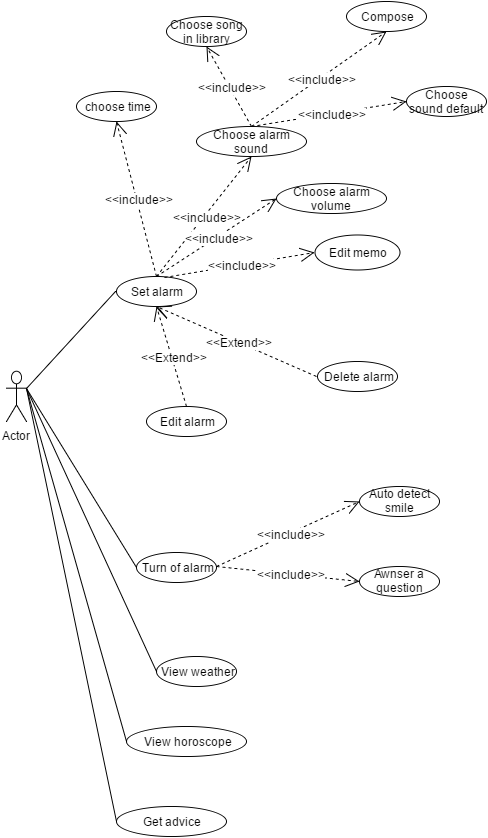

The diagram above was exported from draw.io. Its source (the exported page's mxGraphModel, read from the mxfile embedded in the PNG):
<mxGraphModel dx="538" dy="395" grid="1" gridSize="10" guides="1" tooltips="1" connect="1" arrows="1" fold="1" page="1" pageScale="1" pageWidth="826" pageHeight="1169" background="#ffffff" math="0">
  <root>
    <mxCell id="0" />
    <mxCell id="1" parent="0" />
    <mxCell id="2" value="Actor" style="shape=umlActor;verticalLabelPosition=bottom;labelBackgroundColor=#ffffff;verticalAlign=top;html=1;" vertex="1" parent="1">
      <mxGeometry x="20" y="485" width="20" height="50" as="geometry" />
    </mxCell>
    <mxCell id="3" value="Set alarm" style="ellipse;whiteSpace=wrap;html=1;" vertex="1" parent="1">
      <mxGeometry x="130" y="390" width="80" height="30" as="geometry" />
    </mxCell>
    <mxCell id="6" value="" style="endArrow=none;html=1;exitX=1;exitY=0.3333333333333333;exitPerimeter=0;" edge="1" parent="1" source="2">
      <mxGeometry width="50" height="50" relative="1" as="geometry">
        <mxPoint x="40" y="405" as="sourcePoint" />
        <mxPoint x="129" y="405" as="targetPoint" />
      </mxGeometry>
    </mxCell>
    <mxCell id="11" value="choose time" style="ellipse;whiteSpace=wrap;html=1;" vertex="1" parent="1">
      <mxGeometry x="90" y="205" width="80" height="30" as="geometry" />
    </mxCell>
    <mxCell id="12" value="Choose alarm sound" style="ellipse;whiteSpace=wrap;html=1;" vertex="1" parent="1">
      <mxGeometry x="210" y="240" width="110" height="30" as="geometry" />
    </mxCell>
    <mxCell id="15" value="Choose alarm volume" style="ellipse;whiteSpace=wrap;html=1;" vertex="1" parent="1">
      <mxGeometry x="290" y="297" width="110" height="30" as="geometry" />
    </mxCell>
    <mxCell id="19" value="Edit memo" style="ellipse;whiteSpace=wrap;html=1;" vertex="1" parent="1">
      <mxGeometry x="328" y="348" width="85" height="35" as="geometry" />
    </mxCell>
    <mxCell id="20" value="Delete alarm" style="ellipse;whiteSpace=wrap;html=1;" vertex="1" parent="1">
      <mxGeometry x="331" y="475" width="80" height="30" as="geometry" />
    </mxCell>
    <mxCell id="21" value="Edit alarm" style="ellipse;whiteSpace=wrap;html=1;" vertex="1" parent="1">
      <mxGeometry x="160" y="520" width="80" height="30" as="geometry" />
    </mxCell>
    <mxCell id="28" value="&amp;lt;&amp;lt;include&amp;gt;&amp;gt;" style="endArrow=open;endSize=12;dashed=1;html=1;entryX=0.5;entryY=1;exitX=0.5;exitY=0;" edge="1" parent="1" source="3" target="11">
      <mxGeometry width="160" relative="1" as="geometry">
        <mxPoint x="156" y="360" as="sourcePoint" />
        <mxPoint x="180" y="190" as="targetPoint" />
      </mxGeometry>
    </mxCell>
    <mxCell id="29" value="&amp;lt;&amp;lt;include&amp;gt;&amp;gt;" style="endArrow=open;endSize=12;dashed=1;html=1;entryX=0.5;entryY=1;exitX=0.5;exitY=0;" edge="1" parent="1" source="3" target="12">
      <mxGeometry x="140" y="275" width="160" as="geometry">
        <mxPoint x="165.9303193836016" y="370.07783773987285" as="sourcePoint" />
        <mxPoint x="140" y="275" as="targetPoint" />
      </mxGeometry>
    </mxCell>
    <mxCell id="30" value="&amp;lt;&amp;lt;include&amp;gt;&amp;gt;" style="endArrow=open;endSize=12;dashed=1;html=1;entryX=0;entryY=0.5;exitX=0.5;exitY=0;" edge="1" parent="1" source="3" target="15">
      <mxGeometry x="150" y="285" width="160" as="geometry">
        <mxPoint x="175.9303193836016" y="380.07783773987285" as="sourcePoint" />
        <mxPoint x="150" y="285" as="targetPoint" />
      </mxGeometry>
    </mxCell>
    <mxCell id="31" value="&amp;lt;&amp;lt;include&amp;gt;&amp;gt;" style="endArrow=open;endSize=12;dashed=1;html=1;entryX=0;entryY=0.5;exitX=0.603;exitY=0.033;exitPerimeter=0;" edge="1" parent="1" source="3" target="19">
      <mxGeometry x="160" y="295" width="160" as="geometry">
        <mxPoint x="185.9303193836016" y="390.07783773987285" as="sourcePoint" />
        <mxPoint x="160" y="295" as="targetPoint" />
      </mxGeometry>
    </mxCell>
    <mxCell id="32" value="&amp;lt;&amp;lt;Extend&amp;gt;&amp;gt;" style="endArrow=open;endSize=12;dashed=1;html=1;entryX=0.5;entryY=1;exitX=0.5;exitY=0;" edge="1" parent="1" source="21" target="3">
      <mxGeometry width="160" relative="1" as="geometry">
        <mxPoint x="210" y="470" as="sourcePoint" />
        <mxPoint x="370" y="470" as="targetPoint" />
      </mxGeometry>
    </mxCell>
    <mxCell id="33" value="&amp;lt;&amp;lt;Extend&amp;gt;&amp;gt;" style="endArrow=open;endSize=12;dashed=1;html=1;entryX=0.5;entryY=1;" edge="1" parent="1" target="3">
      <mxGeometry x="180" y="430" width="160" as="geometry">
        <mxPoint x="330" y="490" as="sourcePoint" />
        <mxPoint x="180" y="430" as="targetPoint" />
      </mxGeometry>
    </mxCell>
    <mxCell id="37" value="&amp;lt;&amp;lt;include&amp;gt;&amp;gt;" style="endArrow=open;endSize=12;dashed=1;html=1;exitX=0.5;exitY=0;" edge="1" parent="1" source="12">
      <mxGeometry x="195" y="120" width="160" as="geometry">
        <mxPoint x="225" y="235" as="sourcePoint" />
        <mxPoint x="220" y="160" as="targetPoint" />
      </mxGeometry>
    </mxCell>
    <mxCell id="38" value="Choose song in library" style="ellipse;whiteSpace=wrap;html=1;" vertex="1" parent="1">
      <mxGeometry x="180" y="130" width="80" height="30" as="geometry" />
    </mxCell>
    <mxCell id="39" value="Compose" style="ellipse;whiteSpace=wrap;html=1;" vertex="1" parent="1">
      <mxGeometry x="360" y="115" width="80" height="30" as="geometry" />
    </mxCell>
    <mxCell id="40" value="Choose sound default" style="ellipse;whiteSpace=wrap;html=1;" vertex="1" parent="1">
      <mxGeometry x="420" y="200" width="80" height="30" as="geometry" />
    </mxCell>
    <mxCell id="43" value="&amp;lt;&amp;lt;include&amp;gt;&amp;gt;" style="endArrow=open;endSize=12;dashed=1;html=1;exitX=0.5;exitY=0;entryX=0.5;entryY=1;" edge="1" parent="1" source="12" target="39">
      <mxGeometry x="205" y="130" width="160" as="geometry">
        <mxPoint x="275" y="250" as="sourcePoint" />
        <mxPoint x="230" y="170" as="targetPoint" />
      </mxGeometry>
    </mxCell>
    <mxCell id="44" value="&amp;lt;&amp;lt;include&amp;gt;&amp;gt;" style="endArrow=open;endSize=12;dashed=1;html=1;exitX=0.5;exitY=0;entryX=0;entryY=0.5;" edge="1" parent="1" source="12" target="40">
      <mxGeometry x="215" y="140" width="160" as="geometry">
        <mxPoint x="285" y="260" as="sourcePoint" />
        <mxPoint x="240" y="180" as="targetPoint" />
      </mxGeometry>
    </mxCell>
    <mxCell id="56" value="Turn of alarm" style="ellipse;whiteSpace=wrap;html=1;" vertex="1" parent="1">
      <mxGeometry x="150" y="665.8000000000001" width="80" height="30" as="geometry" />
    </mxCell>
    <mxCell id="57" value="" style="endArrow=none;html=1;entryX=0;entryY=0.5;exitX=1;exitY=0.3333333333333333;exitPerimeter=0;" edge="1" parent="1" source="2" target="56">
      <mxGeometry x="50" y="415" width="50" height="50" as="geometry">
        <mxPoint x="40" y="410" as="sourcePoint" />
        <mxPoint x="139" y="415" as="targetPoint" />
      </mxGeometry>
    </mxCell>
    <mxCell id="58" value="&amp;lt;&amp;lt;include&amp;gt;&amp;gt;" style="endArrow=open;endSize=12;dashed=1;html=1;entryX=0;entryY=0.5;" edge="1" parent="1" target="59">
      <mxGeometry width="160" relative="1" as="geometry">
        <mxPoint x="230" y="680" as="sourcePoint" />
        <mxPoint x="390" y="680" as="targetPoint" />
      </mxGeometry>
    </mxCell>
    <mxCell id="59" value="Auto detect smile" style="ellipse;whiteSpace=wrap;html=1;" vertex="1" parent="1">
      <mxGeometry x="373" y="599.8000000000001" width="80" height="30" as="geometry" />
    </mxCell>
    <mxCell id="60" value="Awnser a question" style="ellipse;whiteSpace=wrap;html=1;" vertex="1" parent="1">
      <mxGeometry x="373" y="679.8000000000001" width="80" height="30" as="geometry" />
    </mxCell>
    <mxCell id="61" value="&amp;lt;&amp;lt;include&amp;gt;&amp;gt;" style="endArrow=open;endSize=12;dashed=1;html=1;entryX=0;entryY=0.5;" edge="1" parent="1" target="60">
      <mxGeometry x="240" y="625" width="160" as="geometry">
        <mxPoint x="230" y="680" as="sourcePoint" />
        <mxPoint x="383" y="625" as="targetPoint" />
      </mxGeometry>
    </mxCell>
    <mxCell id="63" value="View weather" style="ellipse;whiteSpace=wrap;html=1;" vertex="1" parent="1">
      <mxGeometry x="170" y="769.8000000000001" width="80" height="30" as="geometry" />
    </mxCell>
    <mxCell id="64" value="" style="endArrow=none;html=1;entryX=0;entryY=0.5;exitX=1;exitY=0.3333333333333333;exitPerimeter=0;" edge="1" parent="1" source="2" target="63">
      <mxGeometry x="60" y="425" width="50" height="50" as="geometry">
        <mxPoint x="30" y="530" as="sourcePoint" />
        <mxPoint x="130" y="811.6" as="targetPoint" />
      </mxGeometry>
    </mxCell>
    <mxCell id="67" value="View horoscope" style="ellipse;whiteSpace=wrap;html=1;" vertex="1" parent="1">
      <mxGeometry x="140" y="840" width="120" height="30" as="geometry" />
    </mxCell>
    <mxCell id="68" value="" style="endArrow=none;html=1;entryX=0;entryY=0.5;exitX=1;exitY=0.3333333333333333;exitPerimeter=0;" edge="1" parent="1" source="2" target="67">
      <mxGeometry x="70" y="435" width="50" height="50" as="geometry">
        <mxPoint x="50" y="512" as="sourcePoint" />
        <mxPoint x="150" y="815" as="targetPoint" />
      </mxGeometry>
    </mxCell>
    <mxCell id="69" value="" style="endArrow=none;html=1;exitX=1;exitY=0.3333333333333333;exitPerimeter=0;entryX=0;entryY=0.5;" edge="1" parent="1" source="2" target="70">
      <mxGeometry x="80" y="445" width="50" height="50" as="geometry">
        <mxPoint x="50" y="512" as="sourcePoint" />
        <mxPoint x="140" y="925.1999999999999" as="targetPoint" />
      </mxGeometry>
    </mxCell>
    <mxCell id="70" value="Get advice" style="ellipse;whiteSpace=wrap;html=1;" vertex="1" parent="1">
      <mxGeometry x="130" y="920" width="110" height="30" as="geometry" />
    </mxCell>
  </root>
</mxGraphModel>